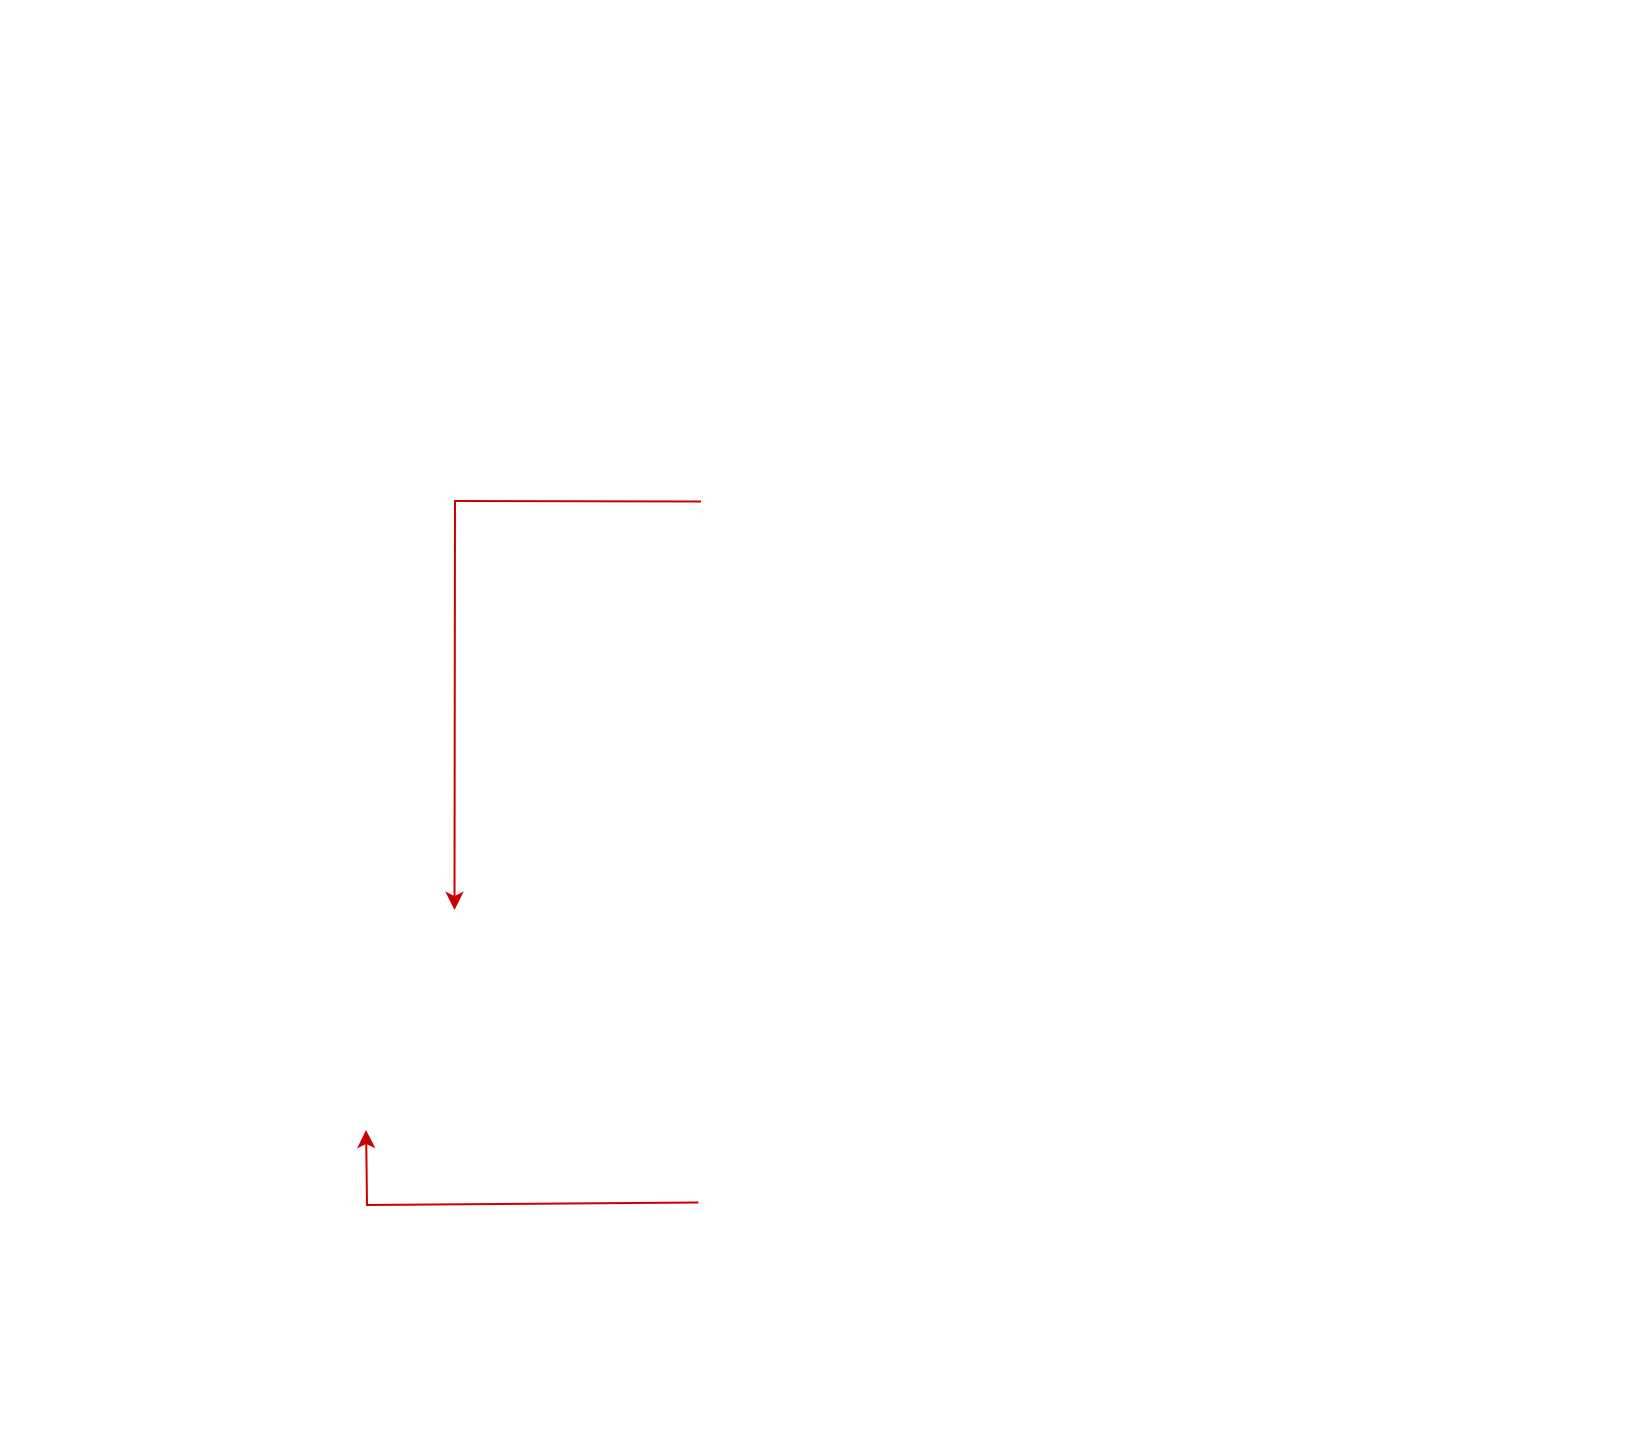

The diagram above was exported from draw.io. Its source (the exported page's mxGraphModel, read from the mxfile embedded in the PNG):
<mxGraphModel dx="2009" dy="1080" grid="1" gridSize="10" guides="1" tooltips="1" connect="1" arrows="1" fold="1" page="1" pageScale="1" pageWidth="827" pageHeight="1169" math="0" shadow="0">
  <root>
    <mxCell id="CRSvPfFqTksbcrEYEPrv-0" />
    <mxCell id="CRSvPfFqTksbcrEYEPrv-1" parent="CRSvPfFqTksbcrEYEPrv-0" />
    <mxCell id="CRSvPfFqTksbcrEYEPrv-29" value="" style="endArrow=classic;html=1;rounded=0;fontSize=14;exitX=0;exitY=0.75;exitDx=0;exitDy=0;entryX=0.75;entryY=0;entryDx=0;entryDy=0;strokeColor=#CC0000;" edge="1" parent="CRSvPfFqTksbcrEYEPrv-1">
      <mxGeometry width="50" height="50" relative="1" as="geometry">
        <mxPoint x="356" y="548.25" as="sourcePoint" />
        <mxPoint x="232.75" y="752.5" as="targetPoint" />
        <Array as="points">
          <mxPoint x="233" y="548" />
        </Array>
      </mxGeometry>
    </mxCell>
    <mxCell id="CRSvPfFqTksbcrEYEPrv-30" value="" style="endArrow=classic;html=1;rounded=0;fontSize=14;exitX=-0.011;exitY=0.832;exitDx=0;exitDy=0;entryX=0.5;entryY=1;entryDx=0;entryDy=0;strokeColor=#CC0000;exitPerimeter=0;" edge="1" parent="CRSvPfFqTksbcrEYEPrv-1">
      <mxGeometry width="50" height="50" relative="1" as="geometry">
        <mxPoint x="354.68000000000006" y="898.8" as="sourcePoint" />
        <mxPoint x="188.5" y="862.5" as="targetPoint" />
        <Array as="points">
          <mxPoint x="189" y="900" />
        </Array>
      </mxGeometry>
    </mxCell>
    <mxCell id="BbiK_nDEnN755Zv5Hyqm-0" value="" style="rounded=0;whiteSpace=wrap;html=1;labelBorderColor=none;fontSize=56;fontColor=#CC0000;strokeColor=none;fillColor=none;dashed=1;" vertex="1" parent="CRSvPfFqTksbcrEYEPrv-1">
      <mxGeometry x="13" y="660" width="800" height="350" as="geometry" />
    </mxCell>
    <mxCell id="BbiK_nDEnN755Zv5Hyqm-1" value="" style="rounded=0;whiteSpace=wrap;html=1;labelBorderColor=none;fontSize=56;fontColor=#CC0000;strokeColor=none;fillColor=none;dashed=1;" vertex="1" parent="CRSvPfFqTksbcrEYEPrv-1">
      <mxGeometry x="13" y="305" width="800" height="335" as="geometry" />
    </mxCell>
  </root>
</mxGraphModel>